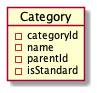

The diagram above was rendered by PlantUML. Its source (embedded in the PNG):
@startuml
hide methods
object Category {
    - categoryId
    - name
    - parentId
    - isStandard
}
@enduml